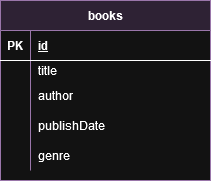

The diagram above was exported from draw.io. Its source (the exported page's mxGraphModel, read from the mxfile embedded in the PNG):
<mxGraphModel dx="1050" dy="605" grid="1" gridSize="10" guides="1" tooltips="1" connect="1" arrows="1" fold="1" page="1" pageScale="1" pageWidth="850" pageHeight="1100" math="0" shadow="0">
  <root>
    <mxCell id="0" />
    <mxCell id="1" parent="0" />
    <mxCell id="nAkcpOcQiuAQ7uLxTctR-1" value="books" style="shape=table;startSize=30;container=1;collapsible=1;childLayout=tableLayout;fixedRows=1;rowLines=0;fontStyle=1;align=center;resizeLast=1;html=1;fillColor=#e1d5e7;strokeColor=#9673a6;" vertex="1" parent="1">
      <mxGeometry x="330" y="190" width="210" height="180" as="geometry" />
    </mxCell>
    <mxCell id="nAkcpOcQiuAQ7uLxTctR-2" value="" style="shape=tableRow;horizontal=0;startSize=0;swimlaneHead=0;swimlaneBody=0;fillColor=none;collapsible=0;dropTarget=0;points=[[0,0.5],[1,0.5]];portConstraint=eastwest;top=0;left=0;right=0;bottom=1;" vertex="1" parent="nAkcpOcQiuAQ7uLxTctR-1">
      <mxGeometry y="30" width="210" height="30" as="geometry" />
    </mxCell>
    <mxCell id="nAkcpOcQiuAQ7uLxTctR-3" value="PK" style="shape=partialRectangle;connectable=0;fillColor=none;top=0;left=0;bottom=0;right=0;fontStyle=1;overflow=hidden;whiteSpace=wrap;html=1;" vertex="1" parent="nAkcpOcQiuAQ7uLxTctR-2">
      <mxGeometry width="30" height="30" as="geometry">
        <mxRectangle width="30" height="30" as="alternateBounds" />
      </mxGeometry>
    </mxCell>
    <mxCell id="nAkcpOcQiuAQ7uLxTctR-4" value="id" style="shape=partialRectangle;connectable=0;fillColor=none;top=0;left=0;bottom=0;right=0;align=left;spacingLeft=6;fontStyle=5;overflow=hidden;whiteSpace=wrap;html=1;" vertex="1" parent="nAkcpOcQiuAQ7uLxTctR-2">
      <mxGeometry x="30" width="180" height="30" as="geometry">
        <mxRectangle width="180" height="30" as="alternateBounds" />
      </mxGeometry>
    </mxCell>
    <mxCell id="nAkcpOcQiuAQ7uLxTctR-5" value="" style="shape=tableRow;horizontal=0;startSize=0;swimlaneHead=0;swimlaneBody=0;fillColor=none;collapsible=0;dropTarget=0;points=[[0,0.5],[1,0.5]];portConstraint=eastwest;top=0;left=0;right=0;bottom=0;" vertex="1" parent="nAkcpOcQiuAQ7uLxTctR-1">
      <mxGeometry y="60" width="210" height="20" as="geometry" />
    </mxCell>
    <mxCell id="nAkcpOcQiuAQ7uLxTctR-6" value="" style="shape=partialRectangle;connectable=0;fillColor=none;top=0;left=0;bottom=0;right=0;editable=1;overflow=hidden;whiteSpace=wrap;html=1;" vertex="1" parent="nAkcpOcQiuAQ7uLxTctR-5">
      <mxGeometry width="30" height="20" as="geometry">
        <mxRectangle width="30" height="20" as="alternateBounds" />
      </mxGeometry>
    </mxCell>
    <mxCell id="nAkcpOcQiuAQ7uLxTctR-7" value="title" style="shape=partialRectangle;connectable=0;fillColor=none;top=0;left=0;bottom=0;right=0;align=left;spacingLeft=6;overflow=hidden;whiteSpace=wrap;html=1;" vertex="1" parent="nAkcpOcQiuAQ7uLxTctR-5">
      <mxGeometry x="30" width="180" height="20" as="geometry">
        <mxRectangle width="180" height="20" as="alternateBounds" />
      </mxGeometry>
    </mxCell>
    <mxCell id="nAkcpOcQiuAQ7uLxTctR-8" value="" style="shape=tableRow;horizontal=0;startSize=0;swimlaneHead=0;swimlaneBody=0;fillColor=none;collapsible=0;dropTarget=0;points=[[0,0.5],[1,0.5]];portConstraint=eastwest;top=0;left=0;right=0;bottom=0;" vertex="1" parent="nAkcpOcQiuAQ7uLxTctR-1">
      <mxGeometry y="80" width="210" height="30" as="geometry" />
    </mxCell>
    <mxCell id="nAkcpOcQiuAQ7uLxTctR-9" value="" style="shape=partialRectangle;connectable=0;fillColor=none;top=0;left=0;bottom=0;right=0;editable=1;overflow=hidden;whiteSpace=wrap;html=1;" vertex="1" parent="nAkcpOcQiuAQ7uLxTctR-8">
      <mxGeometry width="30" height="30" as="geometry">
        <mxRectangle width="30" height="30" as="alternateBounds" />
      </mxGeometry>
    </mxCell>
    <mxCell id="nAkcpOcQiuAQ7uLxTctR-10" value="author" style="shape=partialRectangle;connectable=0;fillColor=none;top=0;left=0;bottom=0;right=0;align=left;spacingLeft=6;overflow=hidden;whiteSpace=wrap;html=1;" vertex="1" parent="nAkcpOcQiuAQ7uLxTctR-8">
      <mxGeometry x="30" width="180" height="30" as="geometry">
        <mxRectangle width="180" height="30" as="alternateBounds" />
      </mxGeometry>
    </mxCell>
    <mxCell id="nAkcpOcQiuAQ7uLxTctR-11" value="" style="shape=tableRow;horizontal=0;startSize=0;swimlaneHead=0;swimlaneBody=0;fillColor=none;collapsible=0;dropTarget=0;points=[[0,0.5],[1,0.5]];portConstraint=eastwest;top=0;left=0;right=0;bottom=0;" vertex="1" parent="nAkcpOcQiuAQ7uLxTctR-1">
      <mxGeometry y="110" width="210" height="30" as="geometry" />
    </mxCell>
    <mxCell id="nAkcpOcQiuAQ7uLxTctR-12" value="" style="shape=partialRectangle;connectable=0;fillColor=none;top=0;left=0;bottom=0;right=0;editable=1;overflow=hidden;whiteSpace=wrap;html=1;" vertex="1" parent="nAkcpOcQiuAQ7uLxTctR-11">
      <mxGeometry width="30" height="30" as="geometry">
        <mxRectangle width="30" height="30" as="alternateBounds" />
      </mxGeometry>
    </mxCell>
    <mxCell id="nAkcpOcQiuAQ7uLxTctR-13" value="publishDate" style="shape=partialRectangle;connectable=0;fillColor=none;top=0;left=0;bottom=0;right=0;align=left;spacingLeft=6;overflow=hidden;whiteSpace=wrap;html=1;" vertex="1" parent="nAkcpOcQiuAQ7uLxTctR-11">
      <mxGeometry x="30" width="180" height="30" as="geometry">
        <mxRectangle width="180" height="30" as="alternateBounds" />
      </mxGeometry>
    </mxCell>
    <mxCell id="nAkcpOcQiuAQ7uLxTctR-14" value="" style="shape=tableRow;horizontal=0;startSize=0;swimlaneHead=0;swimlaneBody=0;fillColor=none;collapsible=0;dropTarget=0;points=[[0,0.5],[1,0.5]];portConstraint=eastwest;top=0;left=0;right=0;bottom=0;" vertex="1" parent="nAkcpOcQiuAQ7uLxTctR-1">
      <mxGeometry y="140" width="210" height="30" as="geometry" />
    </mxCell>
    <mxCell id="nAkcpOcQiuAQ7uLxTctR-15" value="" style="shape=partialRectangle;connectable=0;fillColor=none;top=0;left=0;bottom=0;right=0;editable=1;overflow=hidden;" vertex="1" parent="nAkcpOcQiuAQ7uLxTctR-14">
      <mxGeometry width="30" height="30" as="geometry">
        <mxRectangle width="30" height="30" as="alternateBounds" />
      </mxGeometry>
    </mxCell>
    <mxCell id="nAkcpOcQiuAQ7uLxTctR-16" value="genre" style="shape=partialRectangle;connectable=0;fillColor=none;top=0;left=0;bottom=0;right=0;align=left;spacingLeft=6;overflow=hidden;" vertex="1" parent="nAkcpOcQiuAQ7uLxTctR-14">
      <mxGeometry x="30" width="180" height="30" as="geometry">
        <mxRectangle width="180" height="30" as="alternateBounds" />
      </mxGeometry>
    </mxCell>
  </root>
</mxGraphModel>